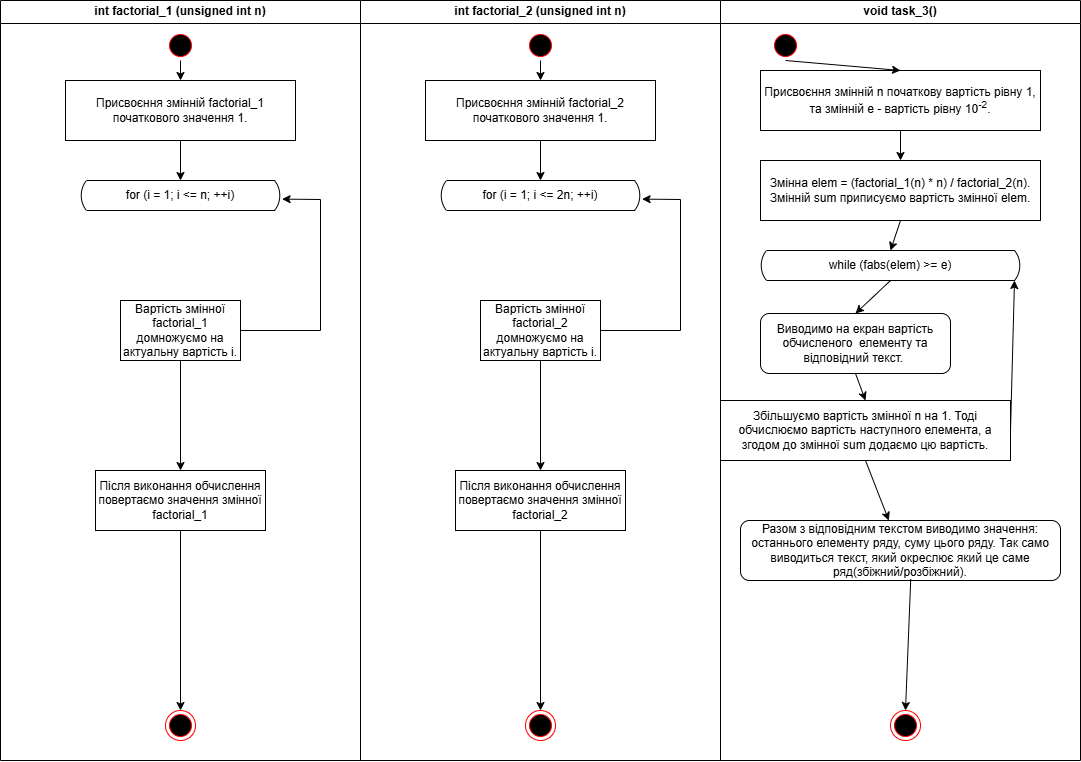

The diagram above was exported from draw.io. Its source (the exported page's mxGraphModel, read from the mxfile embedded in the PNG):
<mxGraphModel dx="1489" dy="851" grid="1" gridSize="10" guides="1" tooltips="1" connect="1" arrows="1" fold="1" page="1" pageScale="1" pageWidth="1169" pageHeight="826" background="none" math="0" shadow="0">
  <root>
    <mxCell id="0" />
    <mxCell id="1" parent="0" />
    <mxCell id="4" parent="1" style="swimlane;whiteSpace=wrap;startSize=23;" value="void task_3()" vertex="1">
      <mxGeometry height="760" width="360" x="760" y="40" as="geometry" />
    </mxCell>
    <mxCell id="38" parent="4" style="ellipse;shape=endState;fillColor=#000000;strokeColor=#ff0000" value="" vertex="1">
      <mxGeometry height="30" width="30" x="170" y="710" as="geometry" />
    </mxCell>
    <mxCell id="Qnp68cM_dNPCMDsE56_8-40" parent="4" style="ellipse;shape=startState;fillColor=#000000;strokeColor=#ff0000;" value="" vertex="1">
      <mxGeometry height="30" width="30" x="50" y="30" as="geometry" />
    </mxCell>
    <mxCell id="fzvyOURt_09u-sDoteTX-69" edge="1" parent="4" source="fzvyOURt_09u-sDoteTX-63" style="edgeStyle=orthogonalEdgeStyle;rounded=0;orthogonalLoop=1;jettySize=auto;html=1;" target="fzvyOURt_09u-sDoteTX-64" value="">
      <mxGeometry relative="1" as="geometry" />
    </mxCell>
    <mxCell id="fzvyOURt_09u-sDoteTX-63" parent="4" style="rounded=0;whiteSpace=wrap;html=1;" value="Присвоєння змінній n початкову вартість рівну 1, та змінній е - вартість рівну 10&lt;sup&gt;-2&lt;/sup&gt;." vertex="1">
      <mxGeometry height="60" width="280" x="40" y="70" as="geometry" />
    </mxCell>
    <mxCell id="fzvyOURt_09u-sDoteTX-64" parent="4" style="rounded=0;whiteSpace=wrap;html=1;" value="Змінна elem = (factorial_1(n) * n) / factorial_2(n). Змінній sum приписуємо вартість змінної elem." vertex="1">
      <mxGeometry height="60" width="280" x="40" y="160" as="geometry" />
    </mxCell>
    <mxCell id="fzvyOURt_09u-sDoteTX-65" parent="4" style="html=1;dashed=0;whiteSpace=wrap;shape=mxgraph.dfd.loop" value="while (fabs(elem) &amp;gt;= e)" vertex="1">
      <mxGeometry height="30" width="260" x="40" y="250" as="geometry" />
    </mxCell>
    <mxCell id="fzvyOURt_09u-sDoteTX-67" parent="4" style="rounded=0;whiteSpace=wrap;html=1;" value="Збільшуємо вартість змінної n на 1. Тоді обчислюємо вартість наступного елемента, а згодом до змінної sum додаємо цю вартість." vertex="1">
      <mxGeometry height="60" width="290" y="400" as="geometry" />
    </mxCell>
    <mxCell id="fzvyOURt_09u-sDoteTX-66" parent="4" style="rounded=1;whiteSpace=wrap;html=1;" value="Виводимо на екран вартість обчисленого&amp;nbsp; елементу та відповідний текст.&amp;nbsp;" vertex="1">
      <mxGeometry height="60" width="190" x="40" y="313" as="geometry" />
    </mxCell>
    <mxCell id="fzvyOURt_09u-sDoteTX-68" edge="1" parent="4" source="Qnp68cM_dNPCMDsE56_8-40" style="endArrow=classic;html=1;rounded=0;exitX=0.5;exitY=1;exitDx=0;exitDy=0;entryX=0.5;entryY=0;entryDx=0;entryDy=0;" target="fzvyOURt_09u-sDoteTX-63" value="">
      <mxGeometry height="50" relative="1" width="50" as="geometry">
        <mxPoint x="-60" y="270" as="sourcePoint" />
        <mxPoint x="-10" y="220" as="targetPoint" />
      </mxGeometry>
    </mxCell>
    <mxCell id="fzvyOURt_09u-sDoteTX-72" edge="1" parent="4" source="fzvyOURt_09u-sDoteTX-64" style="endArrow=classic;html=1;rounded=0;exitX=0.5;exitY=1;exitDx=0;exitDy=0;entryX=0.5;entryY=0;entryDx=0;entryDy=0;entryPerimeter=0;" target="fzvyOURt_09u-sDoteTX-65" value="">
      <mxGeometry height="50" relative="1" width="50" as="geometry">
        <mxPoint x="-60" y="270" as="sourcePoint" />
        <mxPoint x="-10" y="220" as="targetPoint" />
      </mxGeometry>
    </mxCell>
    <mxCell id="fzvyOURt_09u-sDoteTX-73" edge="1" parent="4" source="fzvyOURt_09u-sDoteTX-65" style="endArrow=classic;html=1;rounded=0;exitX=0.5;exitY=1;exitDx=0;exitDy=0;exitPerimeter=0;entryX=0.5;entryY=0;entryDx=0;entryDy=0;" target="fzvyOURt_09u-sDoteTX-66" value="">
      <mxGeometry height="50" relative="1" width="50" as="geometry">
        <mxPoint x="-60" y="270" as="sourcePoint" />
        <mxPoint x="-10" y="220" as="targetPoint" />
      </mxGeometry>
    </mxCell>
    <mxCell id="fzvyOURt_09u-sDoteTX-74" edge="1" parent="4" source="fzvyOURt_09u-sDoteTX-66" style="endArrow=classic;html=1;rounded=0;exitX=0.5;exitY=1;exitDx=0;exitDy=0;entryX=0.5;entryY=0;entryDx=0;entryDy=0;" target="fzvyOURt_09u-sDoteTX-67" value="">
      <mxGeometry height="50" relative="1" width="50" as="geometry">
        <mxPoint x="-60" y="270" as="sourcePoint" />
        <mxPoint x="-10" y="220" as="targetPoint" />
      </mxGeometry>
    </mxCell>
    <mxCell id="fzvyOURt_09u-sDoteTX-75" edge="1" parent="4" source="fzvyOURt_09u-sDoteTX-67" style="endArrow=classic;html=1;rounded=0;exitX=1;exitY=0.5;exitDx=0;exitDy=0;entryX=0;entryY=0;entryDx=254;entryDy=30;entryPerimeter=0;" target="fzvyOURt_09u-sDoteTX-65" value="">
      <mxGeometry height="50" relative="1" width="50" as="geometry">
        <mxPoint x="-60" y="360" as="sourcePoint" />
        <mxPoint x="-10" y="310" as="targetPoint" />
      </mxGeometry>
    </mxCell>
    <mxCell id="fzvyOURt_09u-sDoteTX-77" parent="4" style="rounded=1;whiteSpace=wrap;html=1;" value="Разом з відповідним текстом виводимо значення: останнього елементу ряду, суму цього ряду. Так само виводиться текст, який окреслює який це саме ряд(збіжний/розбіжний)." vertex="1">
      <mxGeometry height="60" width="320" x="20" y="520" as="geometry" />
    </mxCell>
    <mxCell id="fzvyOURt_09u-sDoteTX-76" edge="1" parent="4" source="fzvyOURt_09u-sDoteTX-67" style="endArrow=classic;html=1;rounded=0;exitX=0.5;exitY=1;exitDx=0;exitDy=0;" target="fzvyOURt_09u-sDoteTX-77" value="">
      <mxGeometry height="50" relative="1" width="50" as="geometry">
        <mxPoint x="-60" y="550" as="sourcePoint" />
        <mxPoint x="150" y="520" as="targetPoint" />
      </mxGeometry>
    </mxCell>
    <mxCell id="fzvyOURt_09u-sDoteTX-78" edge="1" parent="4" source="fzvyOURt_09u-sDoteTX-77" style="endArrow=classic;html=1;rounded=0;exitX=0.532;exitY=0.975;exitDx=0;exitDy=0;exitPerimeter=0;entryX=0.5;entryY=0;entryDx=0;entryDy=0;" target="38" value="">
      <mxGeometry height="50" relative="1" width="50" as="geometry">
        <mxPoint x="-60" y="550" as="sourcePoint" />
        <mxPoint x="-10" y="500" as="targetPoint" />
      </mxGeometry>
    </mxCell>
    <mxCell id="fzvyOURt_09u-sDoteTX-38" parent="1" style="swimlane;whiteSpace=wrap" value="int factorial_1 (unsigned int n)" vertex="1">
      <mxGeometry height="760" width="360" x="40" y="40" as="geometry" />
    </mxCell>
    <mxCell id="fzvyOURt_09u-sDoteTX-39" parent="fzvyOURt_09u-sDoteTX-38" style="ellipse;shape=startState;fillColor=#000000;strokeColor=#ff0000;" value="" vertex="1">
      <mxGeometry height="30" width="30" x="165" y="30" as="geometry" />
    </mxCell>
    <mxCell id="fzvyOURt_09u-sDoteTX-40" parent="fzvyOURt_09u-sDoteTX-38" style="ellipse;shape=endState;fillColor=#000000;strokeColor=#ff0000" value="" vertex="1">
      <mxGeometry height="30" width="30" x="165" y="710" as="geometry" />
    </mxCell>
    <mxCell id="fzvyOURt_09u-sDoteTX-41" parent="fzvyOURt_09u-sDoteTX-38" style="rounded=0;whiteSpace=wrap;html=1;" value="Присвоєння змінній factorial_1 початкового значення 1." vertex="1">
      <mxGeometry height="60" width="230" x="65" y="80" as="geometry" />
    </mxCell>
    <mxCell id="fzvyOURt_09u-sDoteTX-42" edge="1" parent="fzvyOURt_09u-sDoteTX-38" source="fzvyOURt_09u-sDoteTX-39" style="endArrow=classic;html=1;rounded=0;exitX=0.5;exitY=1;exitDx=0;exitDy=0;entryX=0.5;entryY=0;entryDx=0;entryDy=0;" target="fzvyOURt_09u-sDoteTX-41" value="">
      <mxGeometry height="50" relative="1" width="50" as="geometry">
        <mxPoint x="390" y="280" as="sourcePoint" />
        <mxPoint x="440" y="230" as="targetPoint" />
      </mxGeometry>
    </mxCell>
    <mxCell id="fzvyOURt_09u-sDoteTX-43" parent="fzvyOURt_09u-sDoteTX-38" style="html=1;dashed=0;whiteSpace=wrap;shape=mxgraph.dfd.loop" value="for (i = 1; i &amp;lt;= n; ++i)" vertex="1">
      <mxGeometry height="30" width="200" x="80" y="180" as="geometry" />
    </mxCell>
    <mxCell id="fzvyOURt_09u-sDoteTX-44" edge="1" parent="fzvyOURt_09u-sDoteTX-38" source="fzvyOURt_09u-sDoteTX-41" style="endArrow=classic;html=1;rounded=0;exitX=0.5;exitY=1;exitDx=0;exitDy=0;entryX=0.5;entryY=0;entryDx=0;entryDy=0;entryPerimeter=0;" target="fzvyOURt_09u-sDoteTX-43" value="">
      <mxGeometry height="50" relative="1" width="50" as="geometry">
        <mxPoint x="340" y="200" as="sourcePoint" />
        <mxPoint x="390" y="150" as="targetPoint" />
      </mxGeometry>
    </mxCell>
    <mxCell id="fzvyOURt_09u-sDoteTX-45" parent="fzvyOURt_09u-sDoteTX-38" style="rounded=0;whiteSpace=wrap;html=1;" value="Вартість змінної factorial_1 домножуємо на актуальну вартість і." vertex="1">
      <mxGeometry height="60" width="120" x="120" y="300" as="geometry" />
    </mxCell>
    <mxCell id="fzvyOURt_09u-sDoteTX-46" edge="1" parent="fzvyOURt_09u-sDoteTX-38" source="fzvyOURt_09u-sDoteTX-45" style="endArrow=classic;html=1;rounded=0;exitX=1;exitY=0.5;exitDx=0;exitDy=0;entryX=1.008;entryY=0.62;entryDx=0;entryDy=0;entryPerimeter=0;" target="fzvyOURt_09u-sDoteTX-43" value="">
      <mxGeometry height="50" relative="1" width="50" as="geometry">
        <Array as="points">
          <mxPoint x="320" y="330" />
          <mxPoint x="320" y="199" />
        </Array>
        <mxPoint x="470" y="300" as="sourcePoint" />
        <mxPoint x="520" y="250" as="targetPoint" />
      </mxGeometry>
    </mxCell>
    <mxCell id="fzvyOURt_09u-sDoteTX-47" parent="fzvyOURt_09u-sDoteTX-38" style="rounded=0;whiteSpace=wrap;html=1;" value="Після виконання обчислення повертаємо значення змінної factorial_1" vertex="1">
      <mxGeometry height="60" width="170" x="95" y="470" as="geometry" />
    </mxCell>
    <mxCell id="fzvyOURt_09u-sDoteTX-48" edge="1" parent="fzvyOURt_09u-sDoteTX-38" source="fzvyOURt_09u-sDoteTX-45" style="endArrow=classic;html=1;rounded=0;exitX=0.5;exitY=1;exitDx=0;exitDy=0;" target="fzvyOURt_09u-sDoteTX-47" value="">
      <mxGeometry height="50" relative="1" width="50" as="geometry">
        <mxPoint x="470" y="500" as="sourcePoint" />
        <mxPoint x="270" y="420" as="targetPoint" />
      </mxGeometry>
    </mxCell>
    <mxCell id="fzvyOURt_09u-sDoteTX-49" edge="1" parent="fzvyOURt_09u-sDoteTX-38" source="fzvyOURt_09u-sDoteTX-47" style="endArrow=classic;html=1;rounded=0;exitX=0.5;exitY=1;exitDx=0;exitDy=0;entryX=0.5;entryY=0;entryDx=0;entryDy=0;" target="fzvyOURt_09u-sDoteTX-40" value="">
      <mxGeometry height="50" relative="1" width="50" as="geometry">
        <mxPoint x="470" y="500" as="sourcePoint" />
        <mxPoint x="520" y="450" as="targetPoint" />
      </mxGeometry>
    </mxCell>
    <mxCell id="fzvyOURt_09u-sDoteTX-50" parent="1" style="swimlane;whiteSpace=wrap" value="int factorial_2 (unsigned int n)" vertex="1">
      <mxGeometry height="760" width="360" x="400" y="40" as="geometry" />
    </mxCell>
    <mxCell id="fzvyOURt_09u-sDoteTX-51" parent="fzvyOURt_09u-sDoteTX-50" style="ellipse;shape=startState;fillColor=#000000;strokeColor=#ff0000;" value="" vertex="1">
      <mxGeometry height="30" width="30" x="165" y="30" as="geometry" />
    </mxCell>
    <mxCell id="fzvyOURt_09u-sDoteTX-52" parent="fzvyOURt_09u-sDoteTX-50" style="ellipse;shape=endState;fillColor=#000000;strokeColor=#ff0000" value="" vertex="1">
      <mxGeometry height="30" width="30" x="165" y="710" as="geometry" />
    </mxCell>
    <mxCell id="fzvyOURt_09u-sDoteTX-53" parent="fzvyOURt_09u-sDoteTX-50" style="rounded=0;whiteSpace=wrap;html=1;" value="Присвоєння змінній factorial_2 початкового значення 1." vertex="1">
      <mxGeometry height="60" width="230" x="65" y="80" as="geometry" />
    </mxCell>
    <mxCell id="fzvyOURt_09u-sDoteTX-54" edge="1" parent="fzvyOURt_09u-sDoteTX-50" source="fzvyOURt_09u-sDoteTX-51" style="endArrow=classic;html=1;rounded=0;exitX=0.5;exitY=1;exitDx=0;exitDy=0;entryX=0.5;entryY=0;entryDx=0;entryDy=0;" target="fzvyOURt_09u-sDoteTX-53" value="">
      <mxGeometry height="50" relative="1" width="50" as="geometry">
        <mxPoint x="390" y="280" as="sourcePoint" />
        <mxPoint x="440" y="230" as="targetPoint" />
      </mxGeometry>
    </mxCell>
    <mxCell id="fzvyOURt_09u-sDoteTX-55" parent="fzvyOURt_09u-sDoteTX-50" style="html=1;dashed=0;whiteSpace=wrap;shape=mxgraph.dfd.loop" value="for (i = 1; i &amp;lt;= 2n; ++i)" vertex="1">
      <mxGeometry height="30" width="200" x="80" y="180" as="geometry" />
    </mxCell>
    <mxCell id="fzvyOURt_09u-sDoteTX-56" edge="1" parent="fzvyOURt_09u-sDoteTX-50" source="fzvyOURt_09u-sDoteTX-53" style="endArrow=classic;html=1;rounded=0;exitX=0.5;exitY=1;exitDx=0;exitDy=0;entryX=0.5;entryY=0;entryDx=0;entryDy=0;entryPerimeter=0;" target="fzvyOURt_09u-sDoteTX-55" value="">
      <mxGeometry height="50" relative="1" width="50" as="geometry">
        <mxPoint x="340" y="200" as="sourcePoint" />
        <mxPoint x="390" y="150" as="targetPoint" />
      </mxGeometry>
    </mxCell>
    <mxCell id="fzvyOURt_09u-sDoteTX-57" parent="fzvyOURt_09u-sDoteTX-50" style="rounded=0;whiteSpace=wrap;html=1;" value="Вартість змінної factorial_2 домножуємо на актуальну вартість і." vertex="1">
      <mxGeometry height="60" width="120" x="120" y="300" as="geometry" />
    </mxCell>
    <mxCell id="fzvyOURt_09u-sDoteTX-58" edge="1" parent="fzvyOURt_09u-sDoteTX-50" source="fzvyOURt_09u-sDoteTX-57" style="endArrow=classic;html=1;rounded=0;exitX=1;exitY=0.5;exitDx=0;exitDy=0;entryX=1.008;entryY=0.62;entryDx=0;entryDy=0;entryPerimeter=0;" target="fzvyOURt_09u-sDoteTX-55" value="">
      <mxGeometry height="50" relative="1" width="50" as="geometry">
        <Array as="points">
          <mxPoint x="320" y="330" />
          <mxPoint x="320" y="199" />
        </Array>
        <mxPoint x="470" y="300" as="sourcePoint" />
        <mxPoint x="520" y="250" as="targetPoint" />
      </mxGeometry>
    </mxCell>
    <mxCell id="fzvyOURt_09u-sDoteTX-59" parent="fzvyOURt_09u-sDoteTX-50" style="rounded=0;whiteSpace=wrap;html=1;" value="Після виконання обчислення повертаємо значення змінної factorial_2" vertex="1">
      <mxGeometry height="60" width="170" x="95" y="470" as="geometry" />
    </mxCell>
    <mxCell id="fzvyOURt_09u-sDoteTX-60" edge="1" parent="fzvyOURt_09u-sDoteTX-50" source="fzvyOURt_09u-sDoteTX-57" style="endArrow=classic;html=1;rounded=0;exitX=0.5;exitY=1;exitDx=0;exitDy=0;" target="fzvyOURt_09u-sDoteTX-59" value="">
      <mxGeometry height="50" relative="1" width="50" as="geometry">
        <mxPoint x="470" y="500" as="sourcePoint" />
        <mxPoint x="270" y="420" as="targetPoint" />
      </mxGeometry>
    </mxCell>
    <mxCell id="fzvyOURt_09u-sDoteTX-61" edge="1" parent="fzvyOURt_09u-sDoteTX-50" source="fzvyOURt_09u-sDoteTX-59" style="endArrow=classic;html=1;rounded=0;exitX=0.5;exitY=1;exitDx=0;exitDy=0;entryX=0.5;entryY=0;entryDx=0;entryDy=0;" target="fzvyOURt_09u-sDoteTX-52" value="">
      <mxGeometry height="50" relative="1" width="50" as="geometry">
        <mxPoint x="470" y="500" as="sourcePoint" />
        <mxPoint x="520" y="450" as="targetPoint" />
      </mxGeometry>
    </mxCell>
  </root>
</mxGraphModel>